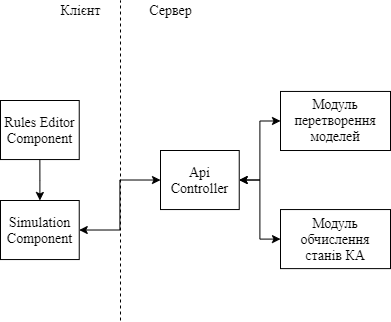

The diagram above was exported from draw.io. Its source (the exported page's mxGraphModel, read from the mxfile embedded in the PNG):
<mxGraphModel dx="768" dy="448" grid="1" gridSize="10" guides="1" tooltips="1" connect="1" arrows="1" fold="1" page="1" pageScale="1" pageWidth="827" pageHeight="1169" math="0" shadow="0">
  <root>
    <mxCell id="0" />
    <mxCell id="1" parent="0" />
    <mxCell id="h1k0Pt2sOpAKnQQP5RFk-3" value="" style="endArrow=none;dashed=1;html=1;fontFamily=Times New Roman;fontSize=14;" edge="1" parent="1">
      <mxGeometry width="50" height="50" relative="1" as="geometry">
        <mxPoint x="400" y="560" as="sourcePoint" />
        <mxPoint x="400" y="240" as="targetPoint" />
      </mxGeometry>
    </mxCell>
    <mxCell id="h1k0Pt2sOpAKnQQP5RFk-4" value="Клієнт" style="text;html=1;align=center;verticalAlign=middle;resizable=0;points=[];autosize=1;strokeColor=none;fontSize=14;fontFamily=Times New Roman;" vertex="1" parent="1">
      <mxGeometry x="330" y="240" width="60" height="20" as="geometry" />
    </mxCell>
    <mxCell id="h1k0Pt2sOpAKnQQP5RFk-5" value="Сервер" style="text;html=1;align=center;verticalAlign=middle;resizable=0;points=[];autosize=1;strokeColor=none;fontSize=14;fontFamily=Times New Roman;" vertex="1" parent="1">
      <mxGeometry x="420" y="240" width="60" height="20" as="geometry" />
    </mxCell>
    <mxCell id="h1k0Pt2sOpAKnQQP5RFk-12" style="edgeStyle=orthogonalEdgeStyle;rounded=0;orthogonalLoop=1;jettySize=auto;html=1;exitX=1;exitY=0.5;exitDx=0;exitDy=0;entryX=0;entryY=0.5;entryDx=0;entryDy=0;fontFamily=Times New Roman;fontSize=14;startArrow=classic;startFill=1;" edge="1" parent="1" source="h1k0Pt2sOpAKnQQP5RFk-6" target="h1k0Pt2sOpAKnQQP5RFk-8">
      <mxGeometry relative="1" as="geometry" />
    </mxCell>
    <mxCell id="h1k0Pt2sOpAKnQQP5RFk-6" value="Simulation&lt;br&gt;Component" style="rounded=0;whiteSpace=wrap;html=1;fontFamily=Times New Roman;fontSize=14;" vertex="1" parent="1">
      <mxGeometry x="280" y="440" width="78.74" height="59.055" as="geometry" />
    </mxCell>
    <mxCell id="h1k0Pt2sOpAKnQQP5RFk-11" style="edgeStyle=orthogonalEdgeStyle;rounded=0;orthogonalLoop=1;jettySize=auto;html=1;exitX=0.5;exitY=1;exitDx=0;exitDy=0;fontFamily=Times New Roman;fontSize=14;" edge="1" parent="1" source="h1k0Pt2sOpAKnQQP5RFk-7" target="h1k0Pt2sOpAKnQQP5RFk-6">
      <mxGeometry relative="1" as="geometry" />
    </mxCell>
    <mxCell id="h1k0Pt2sOpAKnQQP5RFk-7" value="Rules Editor&lt;br&gt;Component" style="rounded=0;whiteSpace=wrap;html=1;fontFamily=Times New Roman;fontSize=14;" vertex="1" parent="1">
      <mxGeometry x="280" y="340" width="78.74" height="59.055" as="geometry" />
    </mxCell>
    <mxCell id="h1k0Pt2sOpAKnQQP5RFk-13" style="edgeStyle=orthogonalEdgeStyle;rounded=0;orthogonalLoop=1;jettySize=auto;html=1;exitX=1;exitY=0.5;exitDx=0;exitDy=0;entryX=0;entryY=0.5;entryDx=0;entryDy=0;fontFamily=Times New Roman;fontSize=14;startArrow=classic;startFill=1;" edge="1" parent="1" source="h1k0Pt2sOpAKnQQP5RFk-8" target="h1k0Pt2sOpAKnQQP5RFk-10">
      <mxGeometry relative="1" as="geometry" />
    </mxCell>
    <mxCell id="h1k0Pt2sOpAKnQQP5RFk-14" style="edgeStyle=orthogonalEdgeStyle;rounded=0;orthogonalLoop=1;jettySize=auto;html=1;exitX=1;exitY=0.5;exitDx=0;exitDy=0;entryX=0;entryY=0.5;entryDx=0;entryDy=0;fontFamily=Times New Roman;fontSize=14;startArrow=classic;startFill=1;" edge="1" parent="1" source="h1k0Pt2sOpAKnQQP5RFk-8" target="h1k0Pt2sOpAKnQQP5RFk-9">
      <mxGeometry relative="1" as="geometry" />
    </mxCell>
    <mxCell id="h1k0Pt2sOpAKnQQP5RFk-8" value="Api Controller" style="rounded=0;whiteSpace=wrap;html=1;fontFamily=Times New Roman;fontSize=14;" vertex="1" parent="1">
      <mxGeometry x="440" y="390" width="78.74" height="59.055" as="geometry" />
    </mxCell>
    <mxCell id="h1k0Pt2sOpAKnQQP5RFk-9" value="Модуль обчислення станів КА" style="rounded=0;whiteSpace=wrap;html=1;fontFamily=Times New Roman;fontSize=14;" vertex="1" parent="1">
      <mxGeometry x="560" y="449.05" width="110" height="59.06" as="geometry" />
    </mxCell>
    <mxCell id="h1k0Pt2sOpAKnQQP5RFk-10" value="Модуль перетворення моделей" style="rounded=0;whiteSpace=wrap;html=1;fontFamily=Times New Roman;fontSize=14;" vertex="1" parent="1">
      <mxGeometry x="560" y="330.95" width="110" height="59.06" as="geometry" />
    </mxCell>
  </root>
</mxGraphModel>